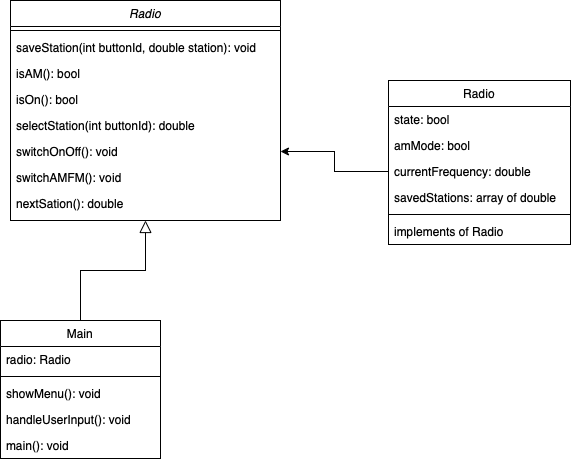

The diagram above was exported from draw.io. Its source (the exported page's mxGraphModel, read from the mxfile embedded in the PNG):
<mxGraphModel dx="669" dy="460" grid="1" gridSize="10" guides="1" tooltips="1" connect="1" arrows="1" fold="1" page="1" pageScale="1" pageWidth="827" pageHeight="1169" math="0" shadow="0">
  <root>
    <mxCell id="WIyWlLk6GJQsqaUBKTNV-0" />
    <mxCell id="WIyWlLk6GJQsqaUBKTNV-1" parent="WIyWlLk6GJQsqaUBKTNV-0" />
    <mxCell id="zkfFHV4jXpPFQw0GAbJ--0" value="Radio" style="swimlane;fontStyle=2;align=center;verticalAlign=top;childLayout=stackLayout;horizontal=1;startSize=26;horizontalStack=0;resizeParent=1;resizeLast=0;collapsible=1;marginBottom=0;rounded=0;shadow=0;strokeWidth=1;" parent="WIyWlLk6GJQsqaUBKTNV-1" vertex="1">
      <mxGeometry x="130" y="40" width="270" height="220" as="geometry">
        <mxRectangle x="230" y="140" width="160" height="26" as="alternateBounds" />
      </mxGeometry>
    </mxCell>
    <mxCell id="zkfFHV4jXpPFQw0GAbJ--4" value="" style="line;html=1;strokeWidth=1;align=left;verticalAlign=middle;spacingTop=-1;spacingLeft=3;spacingRight=3;rotatable=0;labelPosition=right;points=[];portConstraint=eastwest;" parent="zkfFHV4jXpPFQw0GAbJ--0" vertex="1">
      <mxGeometry y="26" width="270" height="8" as="geometry" />
    </mxCell>
    <mxCell id="zkfFHV4jXpPFQw0GAbJ--1" value="saveStation(int buttonId, double station): void" style="text;align=left;verticalAlign=top;spacingLeft=4;spacingRight=4;overflow=hidden;rotatable=0;points=[[0,0.5],[1,0.5]];portConstraint=eastwest;" parent="zkfFHV4jXpPFQw0GAbJ--0" vertex="1">
      <mxGeometry y="34" width="270" height="26" as="geometry" />
    </mxCell>
    <mxCell id="zkfFHV4jXpPFQw0GAbJ--2" value="isAM(): bool" style="text;align=left;verticalAlign=top;spacingLeft=4;spacingRight=4;overflow=hidden;rotatable=0;points=[[0,0.5],[1,0.5]];portConstraint=eastwest;rounded=0;shadow=0;html=0;" parent="zkfFHV4jXpPFQw0GAbJ--0" vertex="1">
      <mxGeometry y="60" width="270" height="26" as="geometry" />
    </mxCell>
    <mxCell id="zkfFHV4jXpPFQw0GAbJ--3" value="isOn(): bool" style="text;align=left;verticalAlign=top;spacingLeft=4;spacingRight=4;overflow=hidden;rotatable=0;points=[[0,0.5],[1,0.5]];portConstraint=eastwest;rounded=0;shadow=0;html=0;" parent="zkfFHV4jXpPFQw0GAbJ--0" vertex="1">
      <mxGeometry y="86" width="270" height="26" as="geometry" />
    </mxCell>
    <mxCell id="iPiywUEXGFZSPY7McfyO-0" value="selectStation(int buttonId): double" style="text;align=left;verticalAlign=top;spacingLeft=4;spacingRight=4;overflow=hidden;rotatable=0;points=[[0,0.5],[1,0.5]];portConstraint=eastwest;rounded=0;shadow=0;html=0;" vertex="1" parent="zkfFHV4jXpPFQw0GAbJ--0">
      <mxGeometry y="112" width="270" height="26" as="geometry" />
    </mxCell>
    <mxCell id="iPiywUEXGFZSPY7McfyO-1" value="switchOnOff(): void" style="text;align=left;verticalAlign=top;spacingLeft=4;spacingRight=4;overflow=hidden;rotatable=0;points=[[0,0.5],[1,0.5]];portConstraint=eastwest;" vertex="1" parent="zkfFHV4jXpPFQw0GAbJ--0">
      <mxGeometry y="138" width="270" height="26" as="geometry" />
    </mxCell>
    <mxCell id="iPiywUEXGFZSPY7McfyO-2" value="switchAMFM(): void" style="text;align=left;verticalAlign=top;spacingLeft=4;spacingRight=4;overflow=hidden;rotatable=0;points=[[0,0.5],[1,0.5]];portConstraint=eastwest;" vertex="1" parent="zkfFHV4jXpPFQw0GAbJ--0">
      <mxGeometry y="164" width="270" height="26" as="geometry" />
    </mxCell>
    <mxCell id="iPiywUEXGFZSPY7McfyO-3" value="nextSation(): double" style="text;align=left;verticalAlign=top;spacingLeft=4;spacingRight=4;overflow=hidden;rotatable=0;points=[[0,0.5],[1,0.5]];portConstraint=eastwest;" vertex="1" parent="zkfFHV4jXpPFQw0GAbJ--0">
      <mxGeometry y="190" width="270" height="26" as="geometry" />
    </mxCell>
    <mxCell id="zkfFHV4jXpPFQw0GAbJ--6" value="Main" style="swimlane;fontStyle=0;align=center;verticalAlign=top;childLayout=stackLayout;horizontal=1;startSize=26;horizontalStack=0;resizeParent=1;resizeLast=0;collapsible=1;marginBottom=0;rounded=0;shadow=0;strokeWidth=1;" parent="WIyWlLk6GJQsqaUBKTNV-1" vertex="1">
      <mxGeometry x="120" y="360" width="160" height="138" as="geometry">
        <mxRectangle x="130" y="380" width="160" height="26" as="alternateBounds" />
      </mxGeometry>
    </mxCell>
    <mxCell id="zkfFHV4jXpPFQw0GAbJ--7" value="radio: Radio" style="text;align=left;verticalAlign=top;spacingLeft=4;spacingRight=4;overflow=hidden;rotatable=0;points=[[0,0.5],[1,0.5]];portConstraint=eastwest;" parent="zkfFHV4jXpPFQw0GAbJ--6" vertex="1">
      <mxGeometry y="26" width="160" height="26" as="geometry" />
    </mxCell>
    <mxCell id="zkfFHV4jXpPFQw0GAbJ--9" value="" style="line;html=1;strokeWidth=1;align=left;verticalAlign=middle;spacingTop=-1;spacingLeft=3;spacingRight=3;rotatable=0;labelPosition=right;points=[];portConstraint=eastwest;" parent="zkfFHV4jXpPFQw0GAbJ--6" vertex="1">
      <mxGeometry y="52" width="160" height="8" as="geometry" />
    </mxCell>
    <mxCell id="zkfFHV4jXpPFQw0GAbJ--8" value="showMenu(): void" style="text;align=left;verticalAlign=top;spacingLeft=4;spacingRight=4;overflow=hidden;rotatable=0;points=[[0,0.5],[1,0.5]];portConstraint=eastwest;rounded=0;shadow=0;html=0;" parent="zkfFHV4jXpPFQw0GAbJ--6" vertex="1">
      <mxGeometry y="60" width="160" height="26" as="geometry" />
    </mxCell>
    <mxCell id="zkfFHV4jXpPFQw0GAbJ--11" value="handleUserInput(): void" style="text;align=left;verticalAlign=top;spacingLeft=4;spacingRight=4;overflow=hidden;rotatable=0;points=[[0,0.5],[1,0.5]];portConstraint=eastwest;" parent="zkfFHV4jXpPFQw0GAbJ--6" vertex="1">
      <mxGeometry y="86" width="160" height="26" as="geometry" />
    </mxCell>
    <mxCell id="iPiywUEXGFZSPY7McfyO-6" value="main(): void" style="text;align=left;verticalAlign=top;spacingLeft=4;spacingRight=4;overflow=hidden;rotatable=0;points=[[0,0.5],[1,0.5]];portConstraint=eastwest;rounded=0;shadow=0;html=0;" vertex="1" parent="zkfFHV4jXpPFQw0GAbJ--6">
      <mxGeometry y="112" width="160" height="26" as="geometry" />
    </mxCell>
    <mxCell id="zkfFHV4jXpPFQw0GAbJ--12" value="" style="endArrow=block;endSize=10;endFill=0;shadow=0;strokeWidth=1;rounded=0;edgeStyle=elbowEdgeStyle;elbow=vertical;" parent="WIyWlLk6GJQsqaUBKTNV-1" source="zkfFHV4jXpPFQw0GAbJ--6" target="zkfFHV4jXpPFQw0GAbJ--0" edge="1">
      <mxGeometry width="160" relative="1" as="geometry">
        <mxPoint x="200" y="203" as="sourcePoint" />
        <mxPoint x="200" y="203" as="targetPoint" />
      </mxGeometry>
    </mxCell>
    <mxCell id="zkfFHV4jXpPFQw0GAbJ--17" value="Radio" style="swimlane;fontStyle=0;align=center;verticalAlign=top;childLayout=stackLayout;horizontal=1;startSize=26;horizontalStack=0;resizeParent=1;resizeLast=0;collapsible=1;marginBottom=0;rounded=0;shadow=0;strokeWidth=1;" parent="WIyWlLk6GJQsqaUBKTNV-1" vertex="1">
      <mxGeometry x="508" y="120" width="182" height="164" as="geometry">
        <mxRectangle x="550" y="140" width="160" height="26" as="alternateBounds" />
      </mxGeometry>
    </mxCell>
    <mxCell id="zkfFHV4jXpPFQw0GAbJ--18" value="state: bool" style="text;align=left;verticalAlign=top;spacingLeft=4;spacingRight=4;overflow=hidden;rotatable=0;points=[[0,0.5],[1,0.5]];portConstraint=eastwest;" parent="zkfFHV4jXpPFQw0GAbJ--17" vertex="1">
      <mxGeometry y="26" width="182" height="26" as="geometry" />
    </mxCell>
    <mxCell id="zkfFHV4jXpPFQw0GAbJ--19" value="amMode: bool" style="text;align=left;verticalAlign=top;spacingLeft=4;spacingRight=4;overflow=hidden;rotatable=0;points=[[0,0.5],[1,0.5]];portConstraint=eastwest;rounded=0;shadow=0;html=0;" parent="zkfFHV4jXpPFQw0GAbJ--17" vertex="1">
      <mxGeometry y="52" width="182" height="26" as="geometry" />
    </mxCell>
    <mxCell id="zkfFHV4jXpPFQw0GAbJ--20" value="currentFrequency: double" style="text;align=left;verticalAlign=top;spacingLeft=4;spacingRight=4;overflow=hidden;rotatable=0;points=[[0,0.5],[1,0.5]];portConstraint=eastwest;rounded=0;shadow=0;html=0;" parent="zkfFHV4jXpPFQw0GAbJ--17" vertex="1">
      <mxGeometry y="78" width="182" height="26" as="geometry" />
    </mxCell>
    <mxCell id="zkfFHV4jXpPFQw0GAbJ--21" value="savedStations: array of double" style="text;align=left;verticalAlign=top;spacingLeft=4;spacingRight=4;overflow=hidden;rotatable=0;points=[[0,0.5],[1,0.5]];portConstraint=eastwest;rounded=0;shadow=0;html=0;" parent="zkfFHV4jXpPFQw0GAbJ--17" vertex="1">
      <mxGeometry y="104" width="182" height="26" as="geometry" />
    </mxCell>
    <mxCell id="zkfFHV4jXpPFQw0GAbJ--23" value="" style="line;html=1;strokeWidth=1;align=left;verticalAlign=middle;spacingTop=-1;spacingLeft=3;spacingRight=3;rotatable=0;labelPosition=right;points=[];portConstraint=eastwest;" parent="zkfFHV4jXpPFQw0GAbJ--17" vertex="1">
      <mxGeometry y="130" width="182" height="8" as="geometry" />
    </mxCell>
    <mxCell id="zkfFHV4jXpPFQw0GAbJ--22" value="implements of Radio" style="text;align=left;verticalAlign=top;spacingLeft=4;spacingRight=4;overflow=hidden;rotatable=0;points=[[0,0.5],[1,0.5]];portConstraint=eastwest;rounded=0;shadow=0;html=0;" parent="zkfFHV4jXpPFQw0GAbJ--17" vertex="1">
      <mxGeometry y="138" width="182" height="26" as="geometry" />
    </mxCell>
    <mxCell id="iPiywUEXGFZSPY7McfyO-7" style="edgeStyle=orthogonalEdgeStyle;rounded=0;orthogonalLoop=1;jettySize=auto;html=1;" edge="1" parent="WIyWlLk6GJQsqaUBKTNV-1" source="zkfFHV4jXpPFQw0GAbJ--20" target="iPiywUEXGFZSPY7McfyO-1">
      <mxGeometry relative="1" as="geometry" />
    </mxCell>
  </root>
</mxGraphModel>